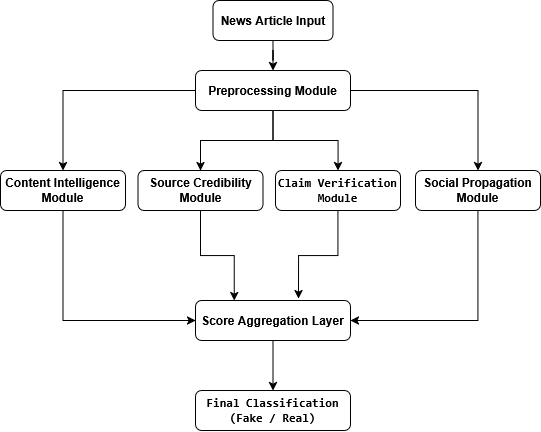

The diagram above was exported from draw.io. Its source (the exported page's mxGraphModel, read from the mxfile embedded in the PNG):
<mxGraphModel dx="966" dy="548" grid="0" gridSize="10" guides="1" tooltips="1" connect="1" arrows="1" fold="1" page="1" pageScale="1" pageWidth="827" pageHeight="1169" background="none" math="0" shadow="0">
  <root>
    <mxCell id="0" />
    <mxCell id="1" parent="0" />
    <mxCell id="R44JAVskGdeSk1q-wrFQ-23" connectable="0" parent="1" style="group;labelBackgroundColor=none;" value="" vertex="1">
      <mxGeometry height="430" width="540" x="144" y="90" as="geometry" />
    </mxCell>
    <mxCell id="R44JAVskGdeSk1q-wrFQ-5" edge="1" parent="R44JAVskGdeSk1q-wrFQ-23" source="R44JAVskGdeSk1q-wrFQ-2" style="edgeStyle=orthogonalEdgeStyle;rounded=0;orthogonalLoop=1;jettySize=auto;html=1;labelBackgroundColor=none;fontColor=default;" target="R44JAVskGdeSk1q-wrFQ-3" value="">
      <mxGeometry relative="1" as="geometry" />
    </mxCell>
    <mxCell id="R44JAVskGdeSk1q-wrFQ-2" parent="R44JAVskGdeSk1q-wrFQ-23" style="rounded=1;whiteSpace=wrap;html=1;glass=0;shadow=0;fontStyle=1;labelBackgroundColor=none;" value="News Article Input" vertex="1">
      <mxGeometry height="40" width="120" x="212.5" as="geometry" />
    </mxCell>
    <mxCell id="R44JAVskGdeSk1q-wrFQ-11" edge="1" parent="R44JAVskGdeSk1q-wrFQ-23" source="R44JAVskGdeSk1q-wrFQ-3" style="edgeStyle=orthogonalEdgeStyle;rounded=0;orthogonalLoop=1;jettySize=auto;html=1;entryX=0.5;entryY=0;entryDx=0;entryDy=0;labelBackgroundColor=none;fontColor=default;" target="R44JAVskGdeSk1q-wrFQ-7">
      <mxGeometry relative="1" as="geometry" />
    </mxCell>
    <mxCell id="R44JAVskGdeSk1q-wrFQ-12" edge="1" parent="R44JAVskGdeSk1q-wrFQ-23" source="R44JAVskGdeSk1q-wrFQ-3" style="edgeStyle=orthogonalEdgeStyle;rounded=0;orthogonalLoop=1;jettySize=auto;html=1;exitX=0.5;exitY=1;exitDx=0;exitDy=0;entryX=0.5;entryY=0;entryDx=0;entryDy=0;labelBackgroundColor=none;fontColor=default;" target="R44JAVskGdeSk1q-wrFQ-8">
      <mxGeometry relative="1" as="geometry" />
    </mxCell>
    <mxCell id="R44JAVskGdeSk1q-wrFQ-13" edge="1" parent="R44JAVskGdeSk1q-wrFQ-23" source="R44JAVskGdeSk1q-wrFQ-3" style="edgeStyle=orthogonalEdgeStyle;rounded=0;orthogonalLoop=1;jettySize=auto;html=1;entryX=0.5;entryY=0;entryDx=0;entryDy=0;labelBackgroundColor=none;fontColor=default;" target="R44JAVskGdeSk1q-wrFQ-9">
      <mxGeometry relative="1" as="geometry" />
    </mxCell>
    <mxCell id="R44JAVskGdeSk1q-wrFQ-14" edge="1" parent="R44JAVskGdeSk1q-wrFQ-23" source="R44JAVskGdeSk1q-wrFQ-3" style="edgeStyle=orthogonalEdgeStyle;rounded=0;orthogonalLoop=1;jettySize=auto;html=1;entryX=0.5;entryY=0;entryDx=0;entryDy=0;labelBackgroundColor=none;fontColor=default;" target="R44JAVskGdeSk1q-wrFQ-10">
      <mxGeometry relative="1" as="geometry" />
    </mxCell>
    <mxCell id="R44JAVskGdeSk1q-wrFQ-3" parent="R44JAVskGdeSk1q-wrFQ-23" style="rounded=1;whiteSpace=wrap;html=1;glass=0;shadow=0;fontStyle=1;labelBackgroundColor=none;" value="Preprocessing Module" vertex="1">
      <mxGeometry height="40" width="155" x="195" y="70" as="geometry" />
    </mxCell>
    <mxCell id="R44JAVskGdeSk1q-wrFQ-19" edge="1" parent="R44JAVskGdeSk1q-wrFQ-23" source="R44JAVskGdeSk1q-wrFQ-7" style="edgeStyle=orthogonalEdgeStyle;rounded=0;orthogonalLoop=1;jettySize=auto;html=1;entryX=0;entryY=0.5;entryDx=0;entryDy=0;labelBackgroundColor=none;fontColor=default;" target="R44JAVskGdeSk1q-wrFQ-15">
      <mxGeometry relative="1" as="geometry">
        <Array as="points">
          <mxPoint x="63" y="320" />
        </Array>
      </mxGeometry>
    </mxCell>
    <mxCell id="R44JAVskGdeSk1q-wrFQ-7" parent="R44JAVskGdeSk1q-wrFQ-23" style="rounded=1;whiteSpace=wrap;html=1;glass=0;shadow=0;fontStyle=1;labelBackgroundColor=none;" value="Content Intelligence Module" vertex="1">
      <mxGeometry height="40" width="125" y="170" as="geometry" />
    </mxCell>
    <mxCell id="R44JAVskGdeSk1q-wrFQ-17" edge="1" parent="R44JAVskGdeSk1q-wrFQ-23" source="R44JAVskGdeSk1q-wrFQ-8" style="edgeStyle=orthogonalEdgeStyle;rounded=0;orthogonalLoop=1;jettySize=auto;html=1;exitX=0.5;exitY=1;exitDx=0;exitDy=0;entryX=0.25;entryY=0;entryDx=0;entryDy=0;labelBackgroundColor=none;fontColor=default;" target="R44JAVskGdeSk1q-wrFQ-15">
      <mxGeometry relative="1" as="geometry" />
    </mxCell>
    <mxCell id="R44JAVskGdeSk1q-wrFQ-8" parent="R44JAVskGdeSk1q-wrFQ-23" style="rounded=1;whiteSpace=wrap;html=1;glass=0;shadow=0;fontStyle=1;labelBackgroundColor=none;" value="Source Credibility Module" vertex="1">
      <mxGeometry height="40" width="125" x="137.5" y="170" as="geometry" />
    </mxCell>
    <mxCell id="R44JAVskGdeSk1q-wrFQ-9" parent="R44JAVskGdeSk1q-wrFQ-23" style="rounded=1;whiteSpace=wrap;html=1;glass=0;shadow=0;fontStyle=1;labelBackgroundColor=none;" value="&lt;code data-start=&quot;763&quot; data-end=&quot;790&quot;&gt;Claim Verification Module&lt;/code&gt;" vertex="1">
      <mxGeometry height="40" width="125" x="275" y="170" as="geometry" />
    </mxCell>
    <mxCell id="R44JAVskGdeSk1q-wrFQ-20" edge="1" parent="R44JAVskGdeSk1q-wrFQ-23" source="R44JAVskGdeSk1q-wrFQ-10" style="edgeStyle=orthogonalEdgeStyle;rounded=0;orthogonalLoop=1;jettySize=auto;html=1;entryX=1;entryY=0.5;entryDx=0;entryDy=0;labelBackgroundColor=none;fontColor=default;" target="R44JAVskGdeSk1q-wrFQ-15">
      <mxGeometry relative="1" as="geometry">
        <Array as="points">
          <mxPoint x="478" y="320" />
        </Array>
      </mxGeometry>
    </mxCell>
    <mxCell id="R44JAVskGdeSk1q-wrFQ-10" parent="R44JAVskGdeSk1q-wrFQ-23" style="rounded=1;whiteSpace=wrap;html=1;glass=0;shadow=0;fontStyle=1;labelBackgroundColor=none;" value="Social Propagation Module" vertex="1">
      <mxGeometry height="40" width="125" x="415" y="170" as="geometry" />
    </mxCell>
    <mxCell id="R44JAVskGdeSk1q-wrFQ-22" edge="1" parent="R44JAVskGdeSk1q-wrFQ-23" source="R44JAVskGdeSk1q-wrFQ-15" style="edgeStyle=orthogonalEdgeStyle;rounded=0;orthogonalLoop=1;jettySize=auto;html=1;exitX=0.5;exitY=1;exitDx=0;exitDy=0;entryX=0.5;entryY=0;entryDx=0;entryDy=0;labelBackgroundColor=none;fontColor=default;" target="R44JAVskGdeSk1q-wrFQ-21">
      <mxGeometry relative="1" as="geometry" />
    </mxCell>
    <mxCell id="R44JAVskGdeSk1q-wrFQ-15" parent="R44JAVskGdeSk1q-wrFQ-23" style="rounded=1;whiteSpace=wrap;html=1;glass=0;shadow=0;fontStyle=1;labelBackgroundColor=none;" value="Score Aggregation Layer" vertex="1">
      <mxGeometry height="40" width="155" x="195" y="300" as="geometry" />
    </mxCell>
    <mxCell id="R44JAVskGdeSk1q-wrFQ-18" edge="1" parent="R44JAVskGdeSk1q-wrFQ-23" source="R44JAVskGdeSk1q-wrFQ-9" style="edgeStyle=orthogonalEdgeStyle;rounded=0;orthogonalLoop=1;jettySize=auto;html=1;exitX=0.5;exitY=1;exitDx=0;exitDy=0;entryX=0.665;entryY=-0.05;entryDx=0;entryDy=0;entryPerimeter=0;labelBackgroundColor=none;fontColor=default;" target="R44JAVskGdeSk1q-wrFQ-15">
      <mxGeometry relative="1" as="geometry" />
    </mxCell>
    <mxCell id="R44JAVskGdeSk1q-wrFQ-21" parent="R44JAVskGdeSk1q-wrFQ-23" style="rounded=1;whiteSpace=wrap;html=1;glass=0;shadow=0;fontStyle=1;labelBackgroundColor=none;" value="&lt;code data-start=&quot;1045&quot; data-end=&quot;1081&quot;&gt;Final Classification (Fake / Real)&lt;/code&gt;" vertex="1">
      <mxGeometry height="40" width="155" x="195" y="390" as="geometry" />
    </mxCell>
  </root>
</mxGraphModel>